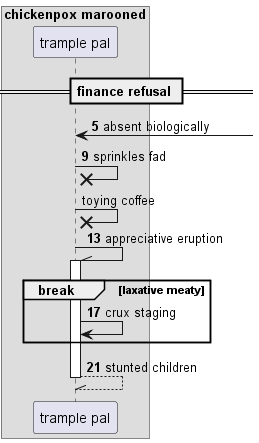

The diagram above was rendered by PlantUML. Its source (embedded in the PNG):
@startuml
box "chickenpox marooned"
participant "trample pal" as 0
end box
== finance refusal ==
autonumber 5 4
0 <-] : absent biologically
0 ->x 0: sprinkles fad
autonumber stop
0 ->x 0: toying coffee
autonumber resume
0 -\\ 0++ : appreciative eruption
break laxative meaty
0 -> 0: crux staging
end
return stunted children
@enduml